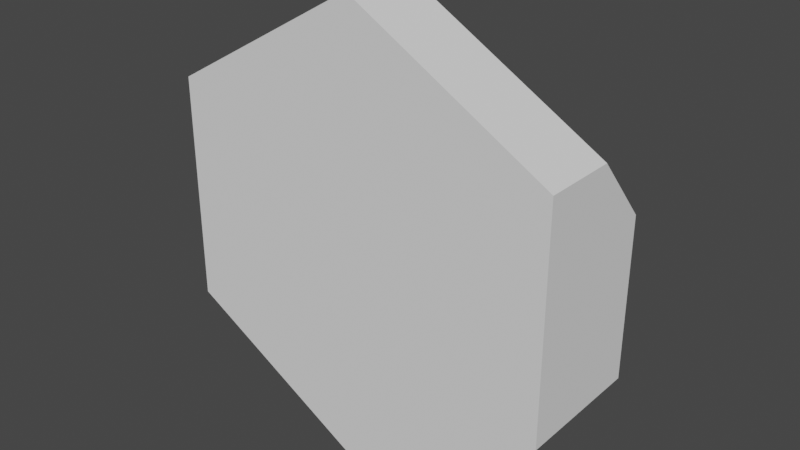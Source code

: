 # Source: 2Side.blend  (saved by Blender 3.2.14; exported with 4.5.12 LTS)
import bpy
from mathutils import Matrix  # noqa: F401  (used for matrix-valued properties, if any)

bpy.ops.wm.read_factory_settings(use_empty=True)
scene = bpy.context.scene
scene.name = 'Scene'

# ---- collections
col_collection = bpy.data.collections.new('Collection'); scene.collection.children.link(col_collection)

# ---- world
world_world = bpy.data.worlds.new('World'); scene.world = world_world
world_world.use_nodes = True; world_world.node_tree.nodes.clear()
_N = world_world.node_tree.nodes; _L = world_world.node_tree.links
n0 = _N.new('ShaderNodeOutputWorld'); n0.name = 'World Output'; n0.location = (300, 300)
n1 = _N.new('ShaderNodeBackground'); n1.name = 'Background'; n1.location = (10, 300)
n1.inputs[0].default_value = (0.05088, 0.05088, 0.05088, 1.0)
_L.new(n1.outputs[0], n0.inputs[0])
n0.is_active_output = True
world_world.color = (0.05088, 0.05088, 0.05088)
world_world.use_sun_shadow = False
world_world.sun_shadow_jitter_overblur = 0.0

# ---- meshes
me_cylinder = bpy.data.meshes.new('Cylinder')
me_cylinder.from_pydata([(-1.776e-15, -0.1444, -0.5), (-1.776e-15, 0.1444, -0.5), (0.433, -0.1444, -0.25), (0.433, 0.1444, -0.25), (0.433, -0.1444, 0.25), (-4.371e-08, -0.1444, 0.5), (-0.433, -0.1444, 0.25), (-0.433, -0.1444, -0.25), (-0.433, 0.1444, -0.25), (0.433, 0.1444, 0.1057), (0.433, 0.01937, 0.25), (-2.235e-08, 0.1444, 0.3557), (-4.371e-08, 0.01937, 0.5), (-0.433, 0.01937, 0.25), (-0.433, 0.1444, 0.1057)], [], [(0, 1, 3, 2), (4, 10, 12, 5), (5, 12, 13, 6), (6, 13, 14, 8, 7), (2, 3, 9, 10, 4), (7, 8, 1, 0), (0, 2, 4, 5, 6, 7), (12, 10, 9, 11), (13, 12, 11, 14), (3, 1, 8, 14, 11, 9)])
_uv = me_cylinder.uv_layers.new(name='UVMap')
_uv.uv.foreach_set('vector', [1.0, 0.5, 1.0, 1.0, 0.8333, 1.0, 0.8333, 0.5, 0.6667, 0.5, 0.6667, 0.7835, 0.5, 0.7835, 0.5, 0.5, 0.5, 0.5, 0.5, 0.7835, 0.3333, 0.7835, 0.3333, 0.5, 0.3333, 0.5, 0.3333, 0.7835, 0.2852, 1.0, 0.1667, 1.0, 0.1667, 0.5, 0.8333, 0.5, 0.8333, 1.0, 0.7148, 1.0, 0.6667, 0.7835, 0.6667, 0.5, 0.1667, 0.5, 0.1667, 1.0, -8.941e-08, 1.0, -8.941e-08, 0.5, 0.75, 0.49, 0.9578, 0.37, 0.9578, 0.13, 0.75, 0.01, 0.5422, 0.13, 0.5422, 0.37, 0.25, 0.01, 0.4578, 0.13, 0.4578, 0.1993, 0.25, 0.07928, 0.04215, 0.13, 0.25, 0.01, 0.25, 0.07928, 0.04215, 0.1993, 0.4578, 0.37, 0.25, 0.49, 0.04215, 0.37, 0.04215, 0.1993, 0.25, 0.07928, 0.4578, 0.1993])
me_cylinder.update()

# ---- objects
ob_cylinder = bpy.data.objects.new('Cylinder', me_cylinder)

# ---- transforms, parenting, visibility, modifiers, constraints
ob_cylinder.location = (0.0, 0.0, 0.0)

# ---- collection membership
col_collection.objects.link(ob_cylinder)

# ---- scene / render settings (as saved in the file)
scene.frame_start = 1; scene.frame_end = 250; scene.frame_set(1)
scene.render.engine = 'BLENDER_EEVEE_NEXT'
scene.cycles.sampling_pattern = 'TABULATED_SOBOL'
scene.cycles.use_light_tree = False
scene.view_settings.view_transform = 'Filmic'
bpy.context.view_layer.update()

# ---- added for rendering (the .blend has no active camera and no usable light): camera, sun
cam_auto = bpy.data.cameras.new('AutoCamera')
cam_auto.lens = 50.0
cam_auto.sensor_width = 36.0
cam_auto.clip_end = 1000.0
ob_auto_camera = bpy.data.objects.new('AutoCamera', cam_auto)
scene.collection.objects.link(ob_auto_camera)
ob_auto_camera.location = (1.25277, -1.50333, 1.00222)
ob_auto_camera.rotation_euler = (1.09748, -7.21219e-08, 0.694738)
scene.camera = ob_auto_camera
light_auto_sun = bpy.data.lights.new('AutoSun', 'SUN')
light_auto_sun.energy = 3.0
light_auto_sun.angle = 0.0523599
ob_auto_sun = bpy.data.objects.new('AutoSun', light_auto_sun)
scene.collection.objects.link(ob_auto_sun)
ob_auto_sun.rotation_euler = (0.872665, 0.174533, 0.523599)
bpy.context.view_layer.update()
